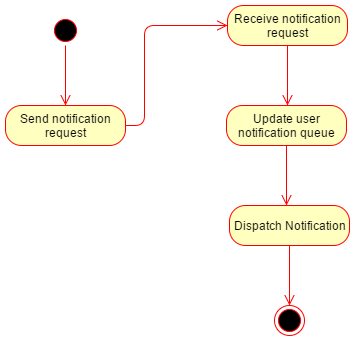

The diagram above was exported from draw.io. Its source (the exported page's mxGraphModel, read from the mxfile embedded in the PNG):
<mxGraphModel dx="1686" dy="781" grid="1" gridSize="10" guides="1" tooltips="1" connect="1" arrows="1" fold="1" page="1" pageScale="1.5" pageWidth="1169" pageHeight="826" math="0" shadow="0">
  <root>
    <mxCell id="0" />
    <mxCell id="1" parent="0" />
    <mxCell id="49029b253925c2-2" value="" style="ellipse;html=1;shape=startState;fillColor=#000000;strokeColor=#ff0000;fontSize=12;fontColor=#000000;" vertex="1" parent="1">
      <mxGeometry x="276" y="110" width="30" height="30" as="geometry" />
    </mxCell>
    <mxCell id="49029b253925c2-3" value="" style="edgeStyle=orthogonalEdgeStyle;html=1;verticalAlign=bottom;endArrow=open;endSize=8;strokeColor=#ff0000;fontSize=12;fontColor=#000000;" edge="1" parent="1" source="49029b253925c2-2">
      <mxGeometry x="291" y="140" as="geometry">
        <mxPoint x="291" y="200" as="targetPoint" />
        <Array as="points" />
      </mxGeometry>
    </mxCell>
    <mxCell id="49029b253925c2-4" value="Send notification request" style="rounded=1;whiteSpace=wrap;html=1;arcSize=40;fillColor=#ffffc0;strokeColor=#ff0000;fontSize=12;fontColor=#000000;" vertex="1" parent="1">
      <mxGeometry x="231" y="200" width="120" height="40" as="geometry" />
    </mxCell>
    <mxCell id="49029b253925c2-5" value="" style="edgeStyle=orthogonalEdgeStyle;html=1;verticalAlign=bottom;endArrow=open;endSize=8;strokeColor=#ff0000;fontSize=12;fontColor=#000000;entryX=0;entryY=0.5;exitX=1;exitY=0.5;" edge="1" parent="1" source="49029b253925c2-4" target="49029b253925c2-12">
      <mxGeometry x="305" y="120" as="geometry">
        <mxPoint x="245" y="300" as="targetPoint" />
        <Array as="points">
          <mxPoint x="370" y="220" />
          <mxPoint x="370" y="120" />
        </Array>
      </mxGeometry>
    </mxCell>
    <mxCell id="49029b253925c2-12" value="Receive notification request" style="rounded=1;whiteSpace=wrap;html=1;arcSize=40;fillColor=#ffffc0;strokeColor=#ff0000;fontSize=12;fontColor=#000000;" vertex="1" parent="1">
      <mxGeometry x="453" y="100" width="120" height="40" as="geometry" />
    </mxCell>
    <mxCell id="49029b253925c2-13" value="" style="edgeStyle=orthogonalEdgeStyle;html=1;verticalAlign=bottom;endArrow=open;endSize=8;strokeColor=#ff0000;fontSize=12;fontColor=#000000;" edge="1" parent="1" source="49029b253925c2-12">
      <mxGeometry x="513" y="140" as="geometry">
        <mxPoint x="513" y="200" as="targetPoint" />
      </mxGeometry>
    </mxCell>
    <mxCell id="49029b253925c2-16" value="Update user notification queue" style="rounded=1;whiteSpace=wrap;html=1;arcSize=40;fillColor=#ffffc0;strokeColor=#ff0000;fontSize=12;fontColor=#000000;" vertex="1" parent="1">
      <mxGeometry x="452" y="200" width="120" height="40" as="geometry" />
    </mxCell>
    <mxCell id="49029b253925c2-17" value="" style="edgeStyle=orthogonalEdgeStyle;html=1;verticalAlign=bottom;endArrow=open;endSize=8;strokeColor=#ff0000;fontSize=12;fontColor=#000000;" edge="1" parent="1" source="49029b253925c2-16">
      <mxGeometry x="512" y="240" as="geometry">
        <mxPoint x="512" y="300" as="targetPoint" />
      </mxGeometry>
    </mxCell>
    <mxCell id="49029b253925c2-18" value="Dispatch Notification" style="rounded=1;whiteSpace=wrap;html=1;arcSize=40;fillColor=#ffffc0;strokeColor=#ff0000;fontSize=12;fontColor=#000000;" vertex="1" parent="1">
      <mxGeometry x="455" y="300" width="120" height="40" as="geometry" />
    </mxCell>
    <mxCell id="49029b253925c2-19" value="" style="edgeStyle=orthogonalEdgeStyle;html=1;verticalAlign=bottom;endArrow=open;endSize=8;strokeColor=#ff0000;fontSize=12;fontColor=#000000;" edge="1" parent="1" source="49029b253925c2-18">
      <mxGeometry x="515" y="340" as="geometry">
        <mxPoint x="515" y="400" as="targetPoint" />
      </mxGeometry>
    </mxCell>
    <mxCell id="49029b253925c2-14" value="" style="ellipse;html=1;shape=endState;fillColor=#000000;strokeColor=#ff0000;fontSize=12;fontColor=#000000;" vertex="1" parent="1">
      <mxGeometry x="500" y="400" width="30" height="30" as="geometry" />
    </mxCell>
  </root>
</mxGraphModel>